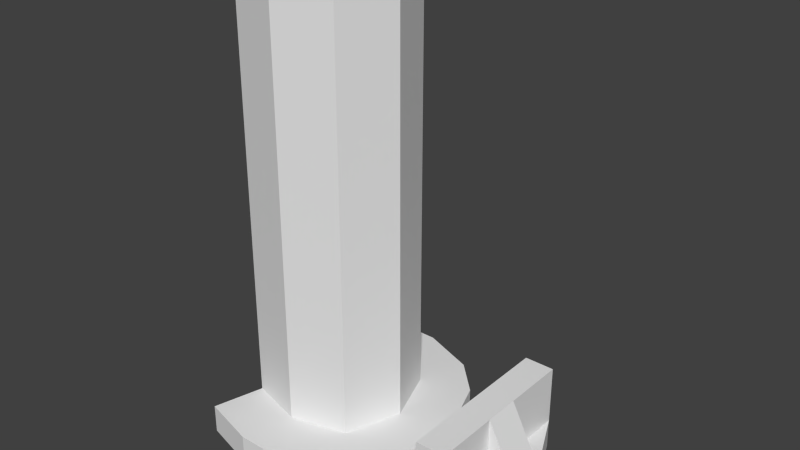 # Source: tower.blend  (saved by Blender 2.73.0; exported with 4.5.12 LTS)
import bpy
from mathutils import Matrix  # noqa: F401  (used for matrix-valued properties, if any)

bpy.ops.wm.read_factory_settings(use_empty=True)
scene = bpy.context.scene
scene.name = 'Scene'

# ---- collections
col_collection_1 = bpy.data.collections.new('Collection 1'); scene.collection.children.link(col_collection_1)

# ---- world
world_world = bpy.data.worlds.new('World'); scene.world = world_world
world_world.color = (0.05088, 0.05088, 0.05088)
world_world.use_sun_shadow = False
world_world.sun_shadow_jitter_overblur = 0.0
world_world.cycles.sampling_method = 'MANUAL'
world_world.cycles.sample_map_resolution = 256

# ---- meshes
me_cube = bpy.data.meshes.new('Cube')
me_cube.from_pydata([(-1.0, -1.0, -1.0), (-1.0, 1.0, -1.0), (1.0, 1.0, -1.0), (1.0, -1.0, -1.0), (0.0, 1.357, -0.8696), (1.0, 1.0, -0.8696), (1.0, 1.0, 1.0), (1.0, -1.0, 1.0), (-1.0, -1.0, -1.0), (-1.0, 1.0, -1.0), (-1.0, -1.0, 1.0), (-1.0, 1.0, 1.0), (1.365, 0.0, 1.0), (1.365, 0.0, -1.0), (0.0, -1.272, 1.0), (0.0, -1.272, -1.0), (0.0, 1.357, 1.0), (0.0, 1.357, -1.0), (-1.0, -1.0, 1.0), (-1.0, 1.0, 1.0), (1.365, 0.0, -0.8696), (0.0, -1.272, -0.8696), (1.0, -1.0, -0.8696), (-1.0, -1.0, -0.8696), (-1.0, 1.0, -0.8696), (-0.3496, -0.503, 1.073), (-0.5478, -0.6545, 1.06), (-0.4489, -0.5789, 1.069), (-0.5478, 0.6814, 1.06), (-0.3496, 0.5417, 1.073), (-0.4489, 0.6117, 1.069), (3.725e-09, 0.6666, 1.073), (-1.434e-09, 0.8771, 1.06), (-5.275e-11, 0.7721, 1.069), (0.648, 0.6456, 1.06), (0.4937, 0.4902, 1.073), (0.571, 0.568, 1.069), (0.6727, 3.725e-09, 1.073), (0.8837, 0.0, 1.06), (0.7784, 1.091e-09, 1.069), (0.6554, -0.6252, 1.06), (0.5044, -0.4609, 1.073), (0.5801, -0.5432, 1.069), (-1.49e-08, -0.5982, 1.073), (-1.434e-09, -0.8037, 1.06), (-5.508e-09, -0.7011, 1.069), (1.88, 1.321, -0.8696), (2.245, 0.3214, -0.8696), (2.245, 0.3214, -1.0), (1.88, 1.321, -1.0), (1.246, -1.904, -0.8696), (0.2463, -2.177, -0.8696), (0.2463, -2.177, -1.0), (1.246, -1.904, -1.0), (0.3153, 2.24, -0.8696), (1.315, 1.882, -0.8696), (1.315, 1.882, -1.0), (0.3153, 2.24, -1.0), (-0.2463, -2.177, -0.8696), (-1.246, -1.904, -0.8696), (-1.246, -1.904, -1.0), (-0.2463, -2.177, -1.0), (2.245, -0.3214, -0.8696), (1.88, -1.321, -0.8696), (1.88, -1.321, -1.0), (2.245, -0.3214, -1.0), (-1.315, 1.882, -0.8696), (-0.3153, 2.24, -0.8696), (-0.3153, 2.24, -1.0), (-1.315, 1.882, -1.0), (3.982, 0.3214, -0.8696), (3.982, 0.3214, -1.0), (3.982, -0.3214, -0.8696), (3.982, -0.3214, -1.0), (2.908, 0.3214, -0.8696), (2.908, -0.3214, -0.8696), (2.908, -0.3214, -1.0), (2.908, 0.3214, -1.0), (3.44, -0.3214, -0.8696), (3.44, -0.3214, -1.0), (3.44, 0.3214, -0.8696), (3.44, 0.3214, -1.0), (2.908, -1.471, -0.8696), (2.908, -1.471, -1.0), (3.44, -1.471, -1.0), (3.44, -1.471, -0.8696), (2.908, 1.471, -1.0), (2.908, 1.471, -0.8696), (3.44, 1.471, -0.8696), (3.44, 1.471, -1.0), (2.908, 0.3214, -0.6058), (2.908, -0.3214, -0.6058), (3.44, -0.3214, -0.6058), (3.44, 0.3214, -0.6058), (2.908, -1.471, -0.6058), (3.44, -1.471, -0.6058), (2.908, 1.471, -0.6058), (3.44, 1.471, -0.6058)], [], [(0, 1, 17, 2, 13, 3, 15), (44, 26, 18, 14), (8, 10, 11, 9), (41, 37, 35, 31, 29, 25, 43), (34, 38, 12, 6), (40, 44, 14, 7), (28, 32, 16, 19), (32, 34, 6, 16), (38, 40, 7, 12), (19, 16, 4, 24), (25, 29, 30, 27), (27, 30, 28, 26), (31, 35, 36, 33), (33, 36, 34, 32), (37, 41, 42, 39), (39, 42, 40, 38), (43, 25, 27, 45), (45, 27, 26, 44), (29, 31, 33, 30), (30, 33, 32, 28), (35, 37, 39, 36), (36, 39, 38, 34), (41, 43, 45, 42), (42, 45, 44, 40), (26, 28, 19, 18), (12, 7, 22, 20), (14, 18, 23, 21), (16, 6, 5, 4), (7, 14, 21, 22), (6, 12, 20, 5), (46, 47, 48, 49), (20, 47, 46, 5), (20, 62, 47), (2, 49, 48, 13), (64, 63, 50, 53), (50, 51, 52, 53), (21, 51, 50, 22), (73, 72, 85, 84), (3, 53, 52, 15), (52, 61, 15), (54, 55, 56, 57), (5, 55, 54, 4), (81, 89, 71), (17, 57, 56, 2), (58, 51, 21), (58, 59, 60, 61), (23, 59, 58, 21), (0, 60, 59, 23), (15, 61, 60, 0), (58, 61, 52, 51), (62, 63, 64, 65), (22, 63, 62, 20), (53, 3, 64), (13, 65, 64, 3), (63, 22, 50), (66, 67, 68, 69), (4, 67, 66, 24), (73, 71, 70, 72), (1, 69, 68, 17), (24, 66, 69, 1), (48, 65, 13), (46, 49, 56, 55), (5, 46, 55), (49, 2, 56), (54, 57, 68, 67), (57, 17, 68), (4, 54, 67), (47, 62, 91, 90), (79, 81, 71, 73), (65, 48, 77, 76), (72, 92, 78), (62, 65, 76, 75), (48, 47, 74, 77), (76, 77, 81, 79), (80, 88, 97, 93), (72, 78, 85), (73, 84, 79), (82, 83, 84, 85), (76, 83, 82, 75), (79, 84, 83, 76), (80, 70, 88), (86, 87, 88, 89), (74, 87, 86, 77), (70, 71, 89, 88), (77, 86, 89, 81), (93, 97, 96, 90, 91, 94, 95, 92), (87, 74, 90, 96), (88, 87, 96, 97), (85, 78, 92, 95), (75, 82, 94, 91), (82, 85, 95, 94), (80, 93, 70), (70, 93, 92, 72), (75, 91, 62), (47, 90, 74)])
me_cube.use_remesh_preserve_volume = False
me_cube.use_remesh_preserve_attributes = False
me_cube.use_mirror_vertex_groups = False
me_cube.update()

# ---- objects
ob_cube = bpy.data.objects.new('Cube', me_cube)

# ---- transforms, parenting, visibility, modifiers, constraints
ob_cube.location = (0.0, 0.0, 2.0)
ob_cube.scale = (0.5, 0.5, 2.0)
ob_cube.lineart.crease_threshold = 0.0

# ---- collection membership
col_collection_1.objects.link(ob_cube)

# ---- scene / render settings (as saved in the file)
scene.frame_start = 1; scene.frame_end = 250; scene.frame_set(1)
scene.render.engine = 'BLENDER_EEVEE_NEXT'
scene.render.resolution_percentage = 50
scene.render.dither_intensity = 0.0
scene.cycles.use_denoising = False
scene.cycles.samples = 10
scene.cycles.sampling_pattern = 'TABULATED_SOBOL'
scene.cycles.light_sampling_threshold = 0.0
scene.cycles.use_adaptive_sampling = False
scene.cycles.use_light_tree = False
scene.cycles.blur_glossy = 0.0
scene.cycles.pixel_filter_type = 'GAUSSIAN'
scene.cycles.sample_clamp_indirect = 0.0
scene.view_settings.view_transform = 'Standard'
bpy.context.view_layer.update()

# ---- added for rendering (the .blend has no active camera and no usable light): camera, sun
cam_auto = bpy.data.cameras.new('AutoCamera')
cam_auto.lens = 50.0
cam_auto.sensor_width = 36.0
cam_auto.clip_end = 1000.0
ob_auto_camera = bpy.data.objects.new('AutoCamera', cam_auto)
scene.collection.objects.link(ob_auto_camera)
ob_auto_camera.location = (5.65657, -5.97194, 6.06504)
ob_auto_camera.rotation_euler = (1.09748, -7.21219e-08, 0.694738)
scene.camera = ob_auto_camera
light_auto_sun = bpy.data.lights.new('AutoSun', 'SUN')
light_auto_sun.energy = 3.0
light_auto_sun.angle = 0.0523599
ob_auto_sun = bpy.data.objects.new('AutoSun', light_auto_sun)
scene.collection.objects.link(ob_auto_sun)
ob_auto_sun.rotation_euler = (0.872665, 0.174533, 0.523599)
bpy.context.view_layer.update()
